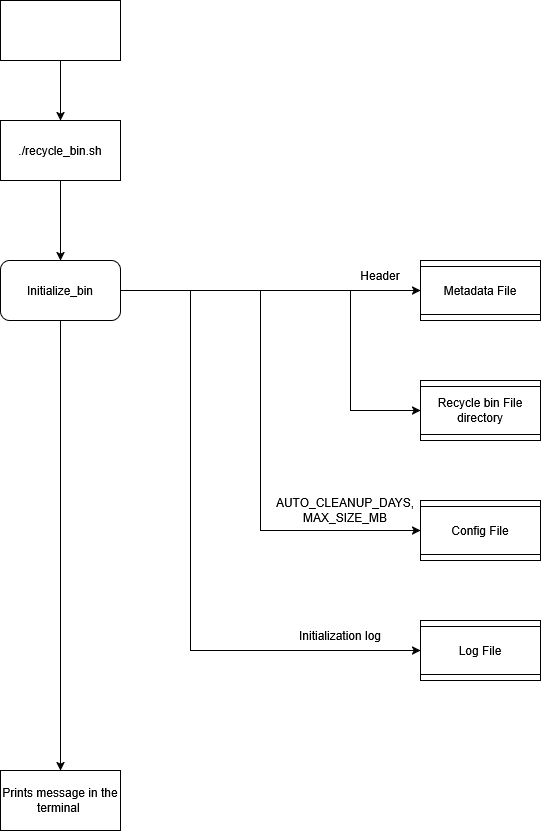

The diagram above was exported from draw.io. Its source (the exported page's mxGraphModel, read from the mxfile embedded in the PNG):
<mxGraphModel dx="1375" dy="827" grid="1" gridSize="10" guides="1" tooltips="1" connect="1" arrows="1" fold="1" page="1" pageScale="1" pageWidth="827" pageHeight="1169" background="none" math="0" shadow="0" adaptiveColors="simple">
  <root>
    <mxCell id="0" />
    <mxCell id="1" parent="0" />
    <mxCell id="2kCNwieXErw0kp5A7udi-20" style="edgeStyle=orthogonalEdgeStyle;rounded=0;orthogonalLoop=1;jettySize=auto;html=1;exitX=0.5;exitY=1;exitDx=0;exitDy=0;entryX=0.5;entryY=0;entryDx=0;entryDy=0;" edge="1" parent="1" source="2kCNwieXErw0kp5A7udi-1" target="2kCNwieXErw0kp5A7udi-2">
      <mxGeometry relative="1" as="geometry" />
    </mxCell>
    <mxCell id="2kCNwieXErw0kp5A7udi-1" value="&lt;span style=&quot;color: rgb(255, 255, 255);&quot;&gt;User&lt;/span&gt;" style="rounded=0;whiteSpace=wrap;html=1;fillColor=none;labelBackgroundColor=none;" vertex="1" parent="1">
      <mxGeometry x="160" y="60" width="120" height="60" as="geometry" />
    </mxCell>
    <mxCell id="2kCNwieXErw0kp5A7udi-5" value="" style="edgeStyle=orthogonalEdgeStyle;rounded=0;orthogonalLoop=1;jettySize=auto;html=1;" edge="1" parent="1" source="2kCNwieXErw0kp5A7udi-2" target="2kCNwieXErw0kp5A7udi-4">
      <mxGeometry relative="1" as="geometry" />
    </mxCell>
    <mxCell id="2kCNwieXErw0kp5A7udi-2" value="./recycle_bin.sh" style="rounded=0;whiteSpace=wrap;html=1;fillColor=none;labelBackgroundColor=none;" vertex="1" parent="1">
      <mxGeometry x="160" y="180" width="120" height="60" as="geometry" />
    </mxCell>
    <mxCell id="2kCNwieXErw0kp5A7udi-9" style="edgeStyle=orthogonalEdgeStyle;rounded=0;orthogonalLoop=1;jettySize=auto;html=1;exitX=1;exitY=0.5;exitDx=0;exitDy=0;entryX=0.5;entryY=1;entryDx=0;entryDy=0;" edge="1" parent="1" source="2kCNwieXErw0kp5A7udi-4" target="2kCNwieXErw0kp5A7udi-30">
      <mxGeometry relative="1" as="geometry">
        <mxPoint x="580" y="470" as="targetPoint" />
        <Array as="points">
          <mxPoint x="510" y="350" />
          <mxPoint x="510" y="470" />
        </Array>
      </mxGeometry>
    </mxCell>
    <mxCell id="2kCNwieXErw0kp5A7udi-16" style="edgeStyle=orthogonalEdgeStyle;rounded=0;orthogonalLoop=1;jettySize=auto;html=1;exitX=1;exitY=0.5;exitDx=0;exitDy=0;entryX=0.5;entryY=1;entryDx=0;entryDy=0;" edge="1" parent="1" source="2kCNwieXErw0kp5A7udi-4" target="2kCNwieXErw0kp5A7udi-33">
      <mxGeometry relative="1" as="geometry">
        <mxPoint x="580" y="710" as="targetPoint" />
        <Array as="points">
          <mxPoint x="350" y="350" />
          <mxPoint x="350" y="710" />
        </Array>
      </mxGeometry>
    </mxCell>
    <mxCell id="2kCNwieXErw0kp5A7udi-19" value="" style="edgeStyle=orthogonalEdgeStyle;rounded=0;orthogonalLoop=1;jettySize=auto;html=1;" edge="1" parent="1" source="2kCNwieXErw0kp5A7udi-4" target="2kCNwieXErw0kp5A7udi-18">
      <mxGeometry relative="1" as="geometry" />
    </mxCell>
    <mxCell id="2kCNwieXErw0kp5A7udi-32" style="edgeStyle=orthogonalEdgeStyle;rounded=0;orthogonalLoop=1;jettySize=auto;html=1;exitX=1;exitY=0.5;exitDx=0;exitDy=0;entryX=0.5;entryY=1;entryDx=0;entryDy=0;" edge="1" parent="1" source="2kCNwieXErw0kp5A7udi-4" target="2kCNwieXErw0kp5A7udi-31">
      <mxGeometry relative="1" as="geometry">
        <Array as="points">
          <mxPoint x="420" y="350" />
          <mxPoint x="420" y="590" />
          <mxPoint x="550" y="590" />
        </Array>
      </mxGeometry>
    </mxCell>
    <mxCell id="2kCNwieXErw0kp5A7udi-4" value="Initialize_bin" style="whiteSpace=wrap;html=1;fillColor=none;rounded=1;labelBackgroundColor=none;" vertex="1" parent="1">
      <mxGeometry x="160" y="320" width="120" height="60" as="geometry" />
    </mxCell>
    <mxCell id="2kCNwieXErw0kp5A7udi-17" value="AUTO_CLEANUP_DAYS, MAX_SIZE_MB" style="text;html=1;whiteSpace=wrap;strokeColor=none;fillColor=none;align=center;verticalAlign=middle;rounded=0;" vertex="1" parent="1">
      <mxGeometry x="470" y="555" width="70" height="30" as="geometry" />
    </mxCell>
    <mxCell id="2kCNwieXErw0kp5A7udi-18" value="Prints message in the terminal&amp;nbsp;" style="whiteSpace=wrap;html=1;fillColor=none;rounded=0;labelBackgroundColor=none;" vertex="1" parent="1">
      <mxGeometry x="160" y="830" width="120" height="60" as="geometry" />
    </mxCell>
    <mxCell id="2kCNwieXErw0kp5A7udi-22" value="Initialization log" style="text;html=1;whiteSpace=wrap;strokeColor=none;fillColor=none;align=center;verticalAlign=middle;rounded=0;" vertex="1" parent="1">
      <mxGeometry x="450" y="680" width="100" height="30" as="geometry" />
    </mxCell>
    <mxCell id="2kCNwieXErw0kp5A7udi-25" value="Header" style="text;html=1;whiteSpace=wrap;strokeColor=none;fillColor=none;align=center;verticalAlign=middle;rounded=0;" vertex="1" parent="1">
      <mxGeometry x="510" y="320" width="60" height="30" as="geometry" />
    </mxCell>
    <mxCell id="2kCNwieXErw0kp5A7udi-28" value="" style="edgeStyle=orthogonalEdgeStyle;rounded=0;orthogonalLoop=1;jettySize=auto;html=1;" edge="1" parent="1" source="2kCNwieXErw0kp5A7udi-4" target="2kCNwieXErw0kp5A7udi-29">
      <mxGeometry relative="1" as="geometry">
        <mxPoint x="280" y="350" as="sourcePoint" />
        <mxPoint x="580" y="350" as="targetPoint" />
      </mxGeometry>
    </mxCell>
    <mxCell id="2kCNwieXErw0kp5A7udi-29" value="Metadata File" style="shape=process;whiteSpace=wrap;html=1;backgroundOutline=1;direction=south;" vertex="1" parent="1">
      <mxGeometry x="580" y="320" width="120" height="60" as="geometry" />
    </mxCell>
    <mxCell id="2kCNwieXErw0kp5A7udi-30" value="Recycle bin File directory" style="shape=process;whiteSpace=wrap;html=1;backgroundOutline=1;direction=south;" vertex="1" parent="1">
      <mxGeometry x="580" y="440" width="120" height="60" as="geometry" />
    </mxCell>
    <mxCell id="2kCNwieXErw0kp5A7udi-31" value="Config File" style="shape=process;whiteSpace=wrap;html=1;backgroundOutline=1;direction=south;" vertex="1" parent="1">
      <mxGeometry x="580" y="560" width="120" height="60" as="geometry" />
    </mxCell>
    <mxCell id="2kCNwieXErw0kp5A7udi-33" value="Log File" style="shape=process;whiteSpace=wrap;html=1;backgroundOutline=1;direction=south;" vertex="1" parent="1">
      <mxGeometry x="580" y="680" width="120" height="60" as="geometry" />
    </mxCell>
  </root>
</mxGraphModel>